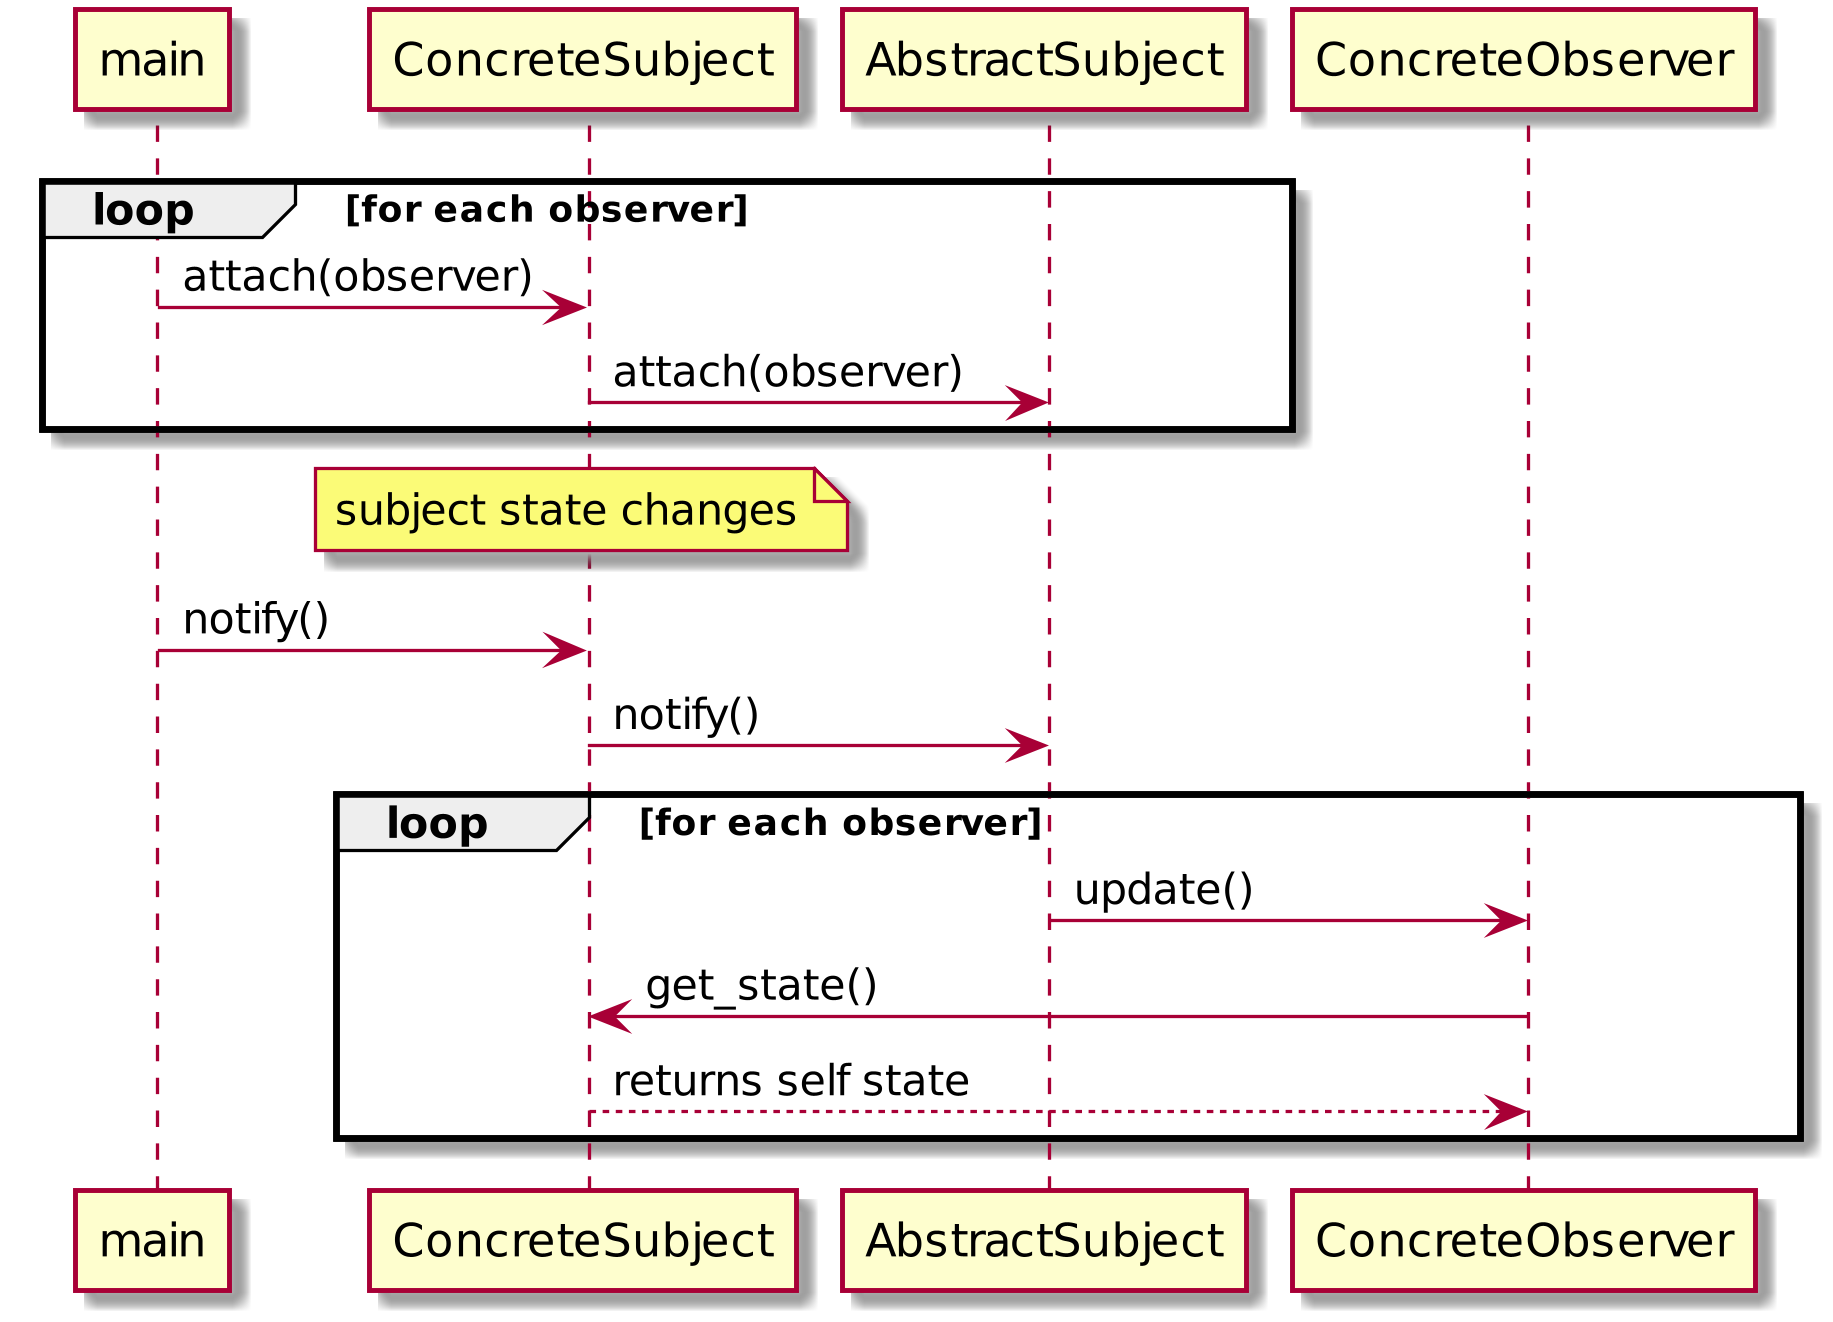

The diagram above was rendered by PlantUML. Its source (embedded in the PNG):
@startuml

participant main
participant ConcreteSubject
participant AbstractSubject
participant ConcreteObserver


loop for each observer
main -> ConcreteSubject : attach(observer)
ConcreteSubject -> AbstractSubject : attach(observer)
end

note over ConcreteSubject
subject state changes
end note

main -> ConcreteSubject : notify()
ConcreteSubject -> AbstractSubject : notify()

loop for each observer
AbstractSubject -> ConcreteObserver : update()
ConcreteObserver -> ConcreteSubject : get_state()
ConcreteSubject -->ConcreteObserver : returns self state
end

scale 2000 * 1300
@enduml